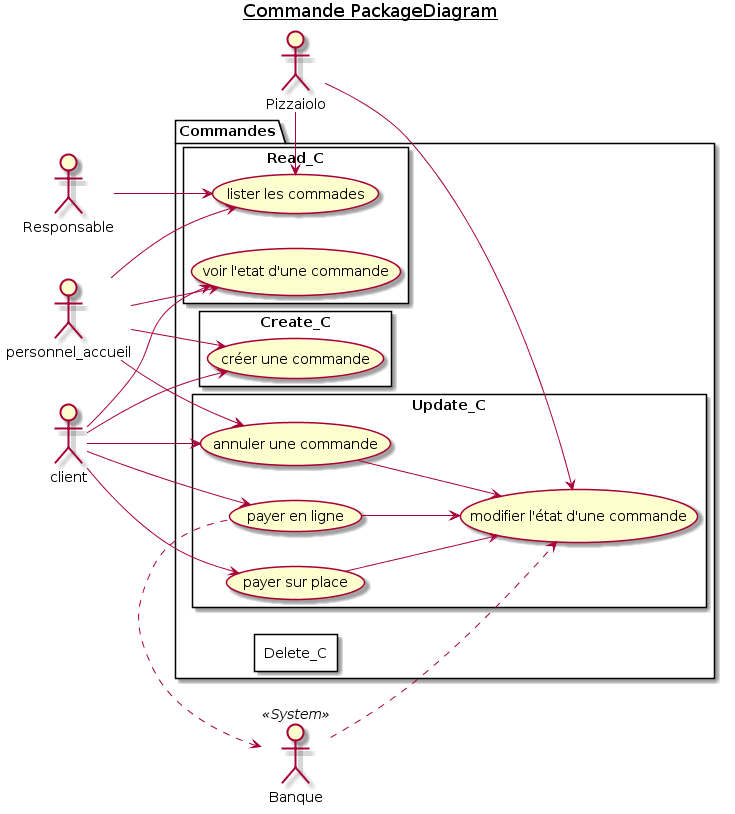

The diagram above was rendered by PlantUML. Its source (embedded in the PNG):
@startuml 3_Commande_PackageDiagram

title <u>Commande PackageDiagram</u>

actor Responsable as RESP
actor Pizzaiolo as PIZLO
actor personnel_accueil as ACCUEIL
actor client as CUSTOMER
actor Banque <<System>> as BANK

package Commandes {
    left to right direction
    rectangle Create_C {
        (créer une commande) AS CREATE_CMD
    }
    rectangle Read_C {
        (voir l'etat d'une commande) AS SHOW_STATE_CMD
        (lister les commades) AS LIST_CMD
    }
    rectangle Update_C {
        (modifier l'état d'une commande) AS MODIFY_STATE_CMD
        (annuler une commande) AS CANCEL_CMD
        (payer sur place) AS PAY_STORE_CMD
        (payer en ligne) AS PAY_ONLINE_CMD
    }
    rectangle Delete_C {
        
    }
}

PAY_ONLINE_CMD --> MODIFY_STATE_CMD
PAY_STORE_CMD --> MODIFY_STATE_CMD
CANCEL_CMD --> MODIFY_STATE_CMD

RESP --> LIST_CMD
PIZLO -l-> LIST_CMD
PIZLO --> MODIFY_STATE_CMD
ACCUEIL --> CREATE_CMD
ACCUEIL --> SHOW_STATE_CMD
ACCUEIL --> LIST_CMD
ACCUEIL --> CANCEL_CMD
CUSTOMER --> CREATE_CMD
CUSTOMER --> SHOW_STATE_CMD
CUSTOMER --> CANCEL_CMD
CUSTOMER --> PAY_STORE_CMD
CUSTOMER --> PAY_ONLINE_CMD
BANK <.r. PAY_ONLINE_CMD
BANK ..> MODIFY_STATE_CMD

@enduml